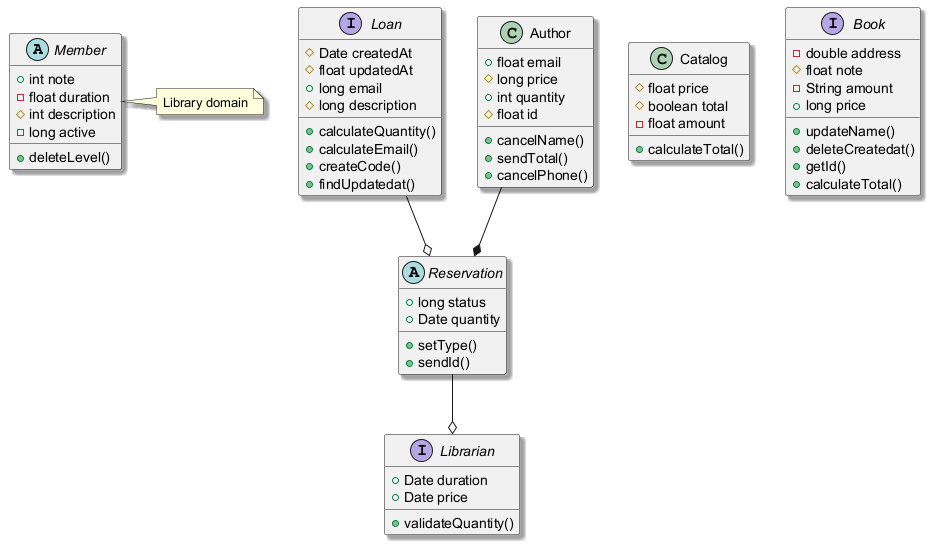

The diagram above was rendered by PlantUML. Its source (embedded in the PNG):
@startuml
skinparam shadowing true
abstract class Member {
  +int note
  -float duration
  #int description
  -long active
  +deleteLevel()
}
abstract class Reservation {
  +long status
  +Date quantity
  +setType()
  +sendId()
}
class Catalog {
  #float price
  #boolean total
  -float amount
  +calculateTotal()
}
interface Librarian {
  +Date duration
  +Date price
  +validateQuantity()
}
interface Book {
  -double address
  #float note
  -String amount
  +long price
  +updateName()
  +deleteCreatedat()
  +getId()
  +calculateTotal()
}
interface Loan {
  #Date createdAt
  #float updatedAt
  +long email
  #long description
  +calculateQuantity()
  +calculateEmail()
  +createCode()
  +findUpdatedat()
}
class Author {
  +float email
  #long price
  +int quantity
  #float id
  +cancelName()
  +sendTotal()
  +cancelPhone()
}
Author --* Reservation
Loan --o Reservation
Reservation --o Librarian
note right of Member : Library domain
@enduml